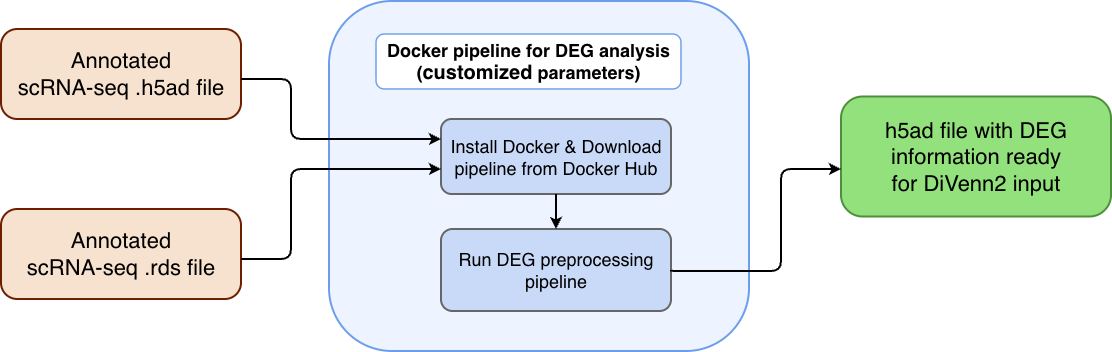

The diagram above was exported from draw.io. Its source (the exported page's mxGraphModel, read from the mxfile embedded in the PNG):
<mxGraphModel dx="1654" dy="895" grid="1" gridSize="10" guides="1" tooltips="1" connect="1" arrows="1" fold="1" page="1" pageScale="1" pageWidth="850" pageHeight="1100" math="0" shadow="0">
  <root>
    <mxCell id="ue59SffXbuVytkPUU_Qh-0" />
    <mxCell id="ue59SffXbuVytkPUU_Qh-1" parent="ue59SffXbuVytkPUU_Qh-0" />
    <mxCell id="ue59SffXbuVytkPUU_Qh-2" parent="ue59SffXbuVytkPUU_Qh-1" style="rounded=1;whiteSpace=wrap;html=1;fillColor=#f7e2cf;strokeColor=#6D1F00;strokeWidth=2;fontSize=22;align=center;verticalAlign=middle;arcSize=18;fontColor=#ffffff;" value="&lt;font style=&quot;color: light-dark(rgb(0, 0, 0), rgb(255, 255, 255));&quot;&gt;Annotated&lt;br&gt;scRNA-seq .h5ad file&lt;/font&gt;" vertex="1">
      <mxGeometry height="90" width="240" x="260" y="348" as="geometry" />
    </mxCell>
    <mxCell id="ue59SffXbuVytkPUU_Qh-4" parent="ue59SffXbuVytkPUU_Qh-1" style="rounded=1;whiteSpace=wrap;html=1;fillColor=#eef4ff;strokeColor=#6d9eeb;strokeWidth=2;arcSize=18;" value="" vertex="1">
      <mxGeometry height="350" width="420" x="588" y="320" as="geometry" />
    </mxCell>
    <mxCell id="ue59SffXbuVytkPUU_Qh-5" parent="ue59SffXbuVytkPUU_Qh-1" style="rounded=1;whiteSpace=wrap;html=1;fillColor=#ffffff;strokeColor=#6d9eeb;strokeWidth=1.5;fontSize=18;fontStyle=1;align=center;verticalAlign=middle;" value="Docker pipeline for DEG analysis&lt;br&gt;(&lt;span style=&quot;font-size: 20px;&quot;&gt;customized&lt;/span&gt;&amp;nbsp;parameters)" vertex="1">
      <mxGeometry height="55" width="305" x="635" y="353" as="geometry" />
    </mxCell>
    <mxCell id="ue59SffXbuVytkPUU_Qh-6" parent="ue59SffXbuVytkPUU_Qh-1" style="rounded=1;whiteSpace=wrap;html=1;fillColor=#c9daf8;strokeColor=#666666;strokeWidth=2;fontSize=18;align=center;verticalAlign=middle;arcSize=14;" value="Install Docker &amp;amp; Download pipeline from Docker Hub" vertex="1">
      <mxGeometry height="75" width="230" x="700" y="438" as="geometry" />
    </mxCell>
    <mxCell id="ue59SffXbuVytkPUU_Qh-7" parent="ue59SffXbuVytkPUU_Qh-1" style="rounded=1;whiteSpace=wrap;html=1;fillColor=#c9daf8;strokeColor=#666666;strokeWidth=2;fontSize=18;align=center;verticalAlign=middle;arcSize=14;" value="Run DEG preprocessing&lt;br&gt;pipeline" vertex="1">
      <mxGeometry height="82" width="230" x="700" y="548" as="geometry" />
    </mxCell>
    <mxCell id="ue59SffXbuVytkPUU_Qh-9" parent="ue59SffXbuVytkPUU_Qh-1" style="rounded=1;whiteSpace=wrap;html=1;fillColor=#93e17c;strokeColor=#4d8f3a;strokeWidth=2;fontSize=22;align=center;verticalAlign=middle;arcSize=18;" value="h5ad file with DEG information ready&lt;br&gt;for DiVenn2 input" vertex="1">
      <mxGeometry height="120" width="270" x="1100" y="415.5" as="geometry" />
    </mxCell>
    <mxCell id="ue59SffXbuVytkPUU_Qh-11" edge="1" parent="ue59SffXbuVytkPUU_Qh-1" style="edgeStyle=orthogonalEdgeStyle;rounded=1;orthogonalLoop=1;jettySize=auto;html=1;endArrow=classic;endFill=1;strokeWidth=2;fontSize=16;" value="">
      <mxGeometry relative="1" x="0.3333" as="geometry">
        <mxPoint as="offset" />
        <Array as="points">
          <mxPoint x="550" y="398" />
          <mxPoint x="550" y="458" />
        </Array>
        <mxPoint x="500" y="398" as="sourcePoint" />
        <mxPoint x="700" y="458" as="targetPoint" />
      </mxGeometry>
    </mxCell>
    <mxCell id="ue59SffXbuVytkPUU_Qh-13" edge="1" parent="ue59SffXbuVytkPUU_Qh-1" source="ue59SffXbuVytkPUU_Qh-6" style="edgeStyle=orthogonalEdgeStyle;rounded=1;orthogonalLoop=1;jettySize=auto;html=1;endArrow=classic;endFill=1;strokeWidth=2;" target="ue59SffXbuVytkPUU_Qh-7" value="">
      <mxGeometry relative="1" as="geometry" />
    </mxCell>
    <mxCell id="ue59SffXbuVytkPUU_Qh-14" edge="1" parent="ue59SffXbuVytkPUU_Qh-1" source="ue59SffXbuVytkPUU_Qh-7" style="edgeStyle=orthogonalEdgeStyle;rounded=1;orthogonalLoop=1;jettySize=auto;html=1;endArrow=classic;endFill=1;strokeWidth=2;exitX=1;exitY=0.5;exitDx=0;exitDy=0;" target="ue59SffXbuVytkPUU_Qh-9" value="">
      <mxGeometry relative="1" as="geometry">
        <Array as="points">
          <mxPoint x="1040" y="590" />
          <mxPoint x="1040" y="488" />
        </Array>
      </mxGeometry>
    </mxCell>
    <mxCell id="6H03Va9Kik7CPGG_ejX5-0" parent="ue59SffXbuVytkPUU_Qh-1" style="rounded=1;whiteSpace=wrap;html=1;fillColor=#f7e2cf;strokeColor=#6D1F00;strokeWidth=2;fontSize=22;align=center;verticalAlign=middle;arcSize=18;fontColor=#ffffff;" value="&lt;font style=&quot;color: light-dark(rgb(0, 0, 0), rgb(255, 255, 255));&quot;&gt;Annotated&lt;br&gt;scRNA-seq .rds file&lt;/font&gt;" vertex="1">
      <mxGeometry height="90" width="240" x="260" y="528" as="geometry" />
    </mxCell>
    <mxCell id="6H03Va9Kik7CPGG_ejX5-1" edge="1" parent="ue59SffXbuVytkPUU_Qh-1" style="edgeStyle=orthogonalEdgeStyle;rounded=1;orthogonalLoop=1;jettySize=auto;html=1;endArrow=classic;endFill=1;strokeWidth=2;fontSize=16;" value="">
      <mxGeometry relative="1" x="0.3333" as="geometry">
        <mxPoint as="offset" />
        <Array as="points">
          <mxPoint x="550" y="578" />
          <mxPoint x="550" y="488" />
        </Array>
        <mxPoint x="500" y="578" as="sourcePoint" />
        <mxPoint x="700" y="488" as="targetPoint" />
      </mxGeometry>
    </mxCell>
  </root>
</mxGraphModel>